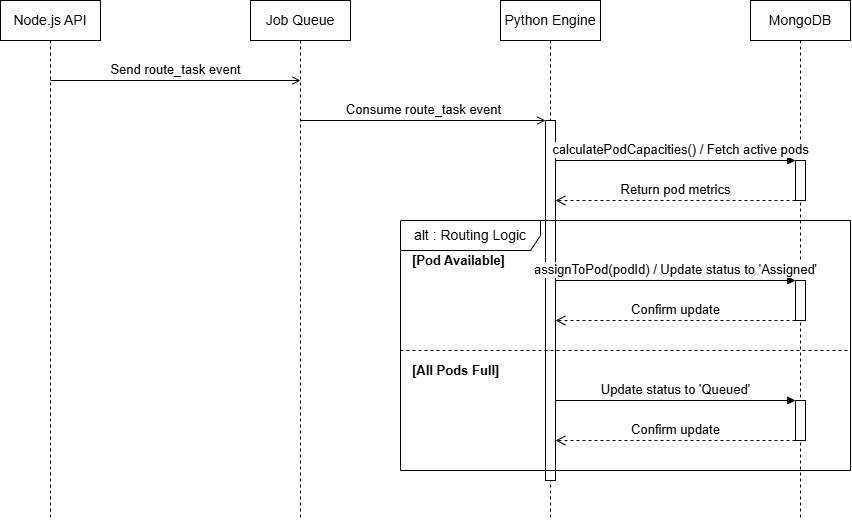

The diagram above was exported from draw.io. Its source (the exported page's mxGraphModel, read from the mxfile embedded in the PNG):
<mxGraphModel dx="1288" dy="668" grid="1" gridSize="10" guides="1" tooltips="1" connect="1" arrows="1" fold="1" page="1" pageScale="1" pageWidth="850" pageHeight="1100" math="0" shadow="0">
  <root>
    <mxCell id="0" />
    <mxCell id="1" parent="0" />
    <mxCell id="LL1" parent="1" style="shape=umlLifeline;perimeter=lifelinePerimeter;whiteSpace=wrap;html=1;container=1;dropTarget=0;collapsible=0;recursiveResize=0;outlineConnect=0;portConstraint=eastwest;newEdgeStyle={&quot;edgeStyle&quot;:&quot;elbowEdgeStyle&quot;,&quot;elbow&quot;:&quot;vertical&quot;,&quot;curved&quot;:0,&quot;rounded&quot;:0};fontSize=14;" value="Node.js API" vertex="1">
      <mxGeometry height="520" width="100" x="100" y="40" as="geometry" />
    </mxCell>
    <mxCell id="LL2" parent="1" style="shape=umlLifeline;perimeter=lifelinePerimeter;whiteSpace=wrap;html=1;container=1;dropTarget=0;collapsible=0;recursiveResize=0;outlineConnect=0;portConstraint=eastwest;newEdgeStyle={&quot;edgeStyle&quot;:&quot;elbowEdgeStyle&quot;,&quot;elbow&quot;:&quot;vertical&quot;,&quot;curved&quot;:0,&quot;rounded&quot;:0};fontSize=14;" value="Job Queue" vertex="1">
      <mxGeometry height="520" width="100" x="350" y="40" as="geometry" />
    </mxCell>
    <mxCell id="LL3" parent="1" style="shape=umlLifeline;perimeter=lifelinePerimeter;whiteSpace=wrap;html=1;container=1;dropTarget=0;collapsible=0;recursiveResize=0;outlineConnect=0;portConstraint=eastwest;newEdgeStyle={&quot;edgeStyle&quot;:&quot;elbowEdgeStyle&quot;,&quot;elbow&quot;:&quot;vertical&quot;,&quot;curved&quot;:0,&quot;rounded&quot;:0};fontSize=14;" value="Python Engine" vertex="1">
      <mxGeometry height="520" width="100" x="600" y="40" as="geometry" />
    </mxCell>
    <mxCell id="ACT_PY" parent="LL3" style="html=1;points=[];perimeter=orthogonalPerimeter;outlineConnect=0;targetShapes=umlLifeline;portConstraint=eastwest;newEdgeStyle={&quot;curved&quot;:0,&quot;rounded&quot;:0};" value="" vertex="1">
      <mxGeometry height="360" width="10" x="45" y="120" as="geometry" />
    </mxCell>
    <mxCell id="LL4" parent="1" style="shape=umlLifeline;perimeter=lifelinePerimeter;whiteSpace=wrap;html=1;container=1;dropTarget=0;collapsible=0;recursiveResize=0;outlineConnect=0;portConstraint=eastwest;newEdgeStyle={&quot;edgeStyle&quot;:&quot;elbowEdgeStyle&quot;,&quot;elbow&quot;:&quot;vertical&quot;,&quot;curved&quot;:0,&quot;rounded&quot;:0};fontSize=14;" value="MongoDB" vertex="1">
      <mxGeometry height="520" width="100" x="850" y="40" as="geometry" />
    </mxCell>
    <mxCell id="ACT_DB1" parent="LL4" style="html=1;points=[];perimeter=orthogonalPerimeter;outlineConnect=0;targetShapes=umlLifeline;portConstraint=eastwest;newEdgeStyle={&quot;curved&quot;:0,&quot;rounded&quot;:0};" value="" vertex="1">
      <mxGeometry height="40" width="10" x="45" y="160" as="geometry" />
    </mxCell>
    <mxCell id="ACT_DB2" parent="LL4" style="html=1;points=[];perimeter=orthogonalPerimeter;outlineConnect=0;targetShapes=umlLifeline;portConstraint=eastwest;newEdgeStyle={&quot;curved&quot;:0,&quot;rounded&quot;:0};" value="" vertex="1">
      <mxGeometry height="40" width="10" x="45" y="280" as="geometry" />
    </mxCell>
    <mxCell id="ACT_DB3" parent="LL4" style="html=1;points=[];perimeter=orthogonalPerimeter;outlineConnect=0;targetShapes=umlLifeline;portConstraint=eastwest;newEdgeStyle={&quot;curved&quot;:0,&quot;rounded&quot;:0};" value="" vertex="1">
      <mxGeometry height="40" width="10" x="45" y="400" as="geometry" />
    </mxCell>
    <mxCell id="M1" edge="1" parent="1" style="html=1;verticalAlign=bottom;endArrow=open;endFill=0;edgeStyle=orthogonalEdgeStyle;rounded=0;fontSize=13;" value="Send route_task event">
      <mxGeometry relative="1" as="geometry">
        <mxPoint x="150" y="120" as="sourcePoint" />
        <mxPoint x="400" y="120" as="targetPoint" />
      </mxGeometry>
    </mxCell>
    <mxCell id="M2" edge="1" parent="1" style="html=1;verticalAlign=bottom;endArrow=open;endFill=0;edgeStyle=orthogonalEdgeStyle;rounded=0;fontSize=13;" value="Consume route_task event">
      <mxGeometry relative="1" as="geometry">
        <mxPoint x="400" y="160" as="sourcePoint" />
        <mxPoint x="645" y="160" as="targetPoint" />
      </mxGeometry>
    </mxCell>
    <mxCell id="M3" edge="1" parent="1" style="html=1;verticalAlign=bottom;endArrow=block;endFill=1;edgeStyle=orthogonalEdgeStyle;rounded=0;fontSize=13;" value="calculatePodCapacities() / Fetch active pods">
      <mxGeometry relative="1" x="0.04" as="geometry">
        <mxPoint as="offset" />
        <mxPoint x="655" y="200" as="sourcePoint" />
        <mxPoint x="895" y="200" as="targetPoint" />
      </mxGeometry>
    </mxCell>
    <mxCell id="M4" edge="1" parent="1" style="html=1;verticalAlign=bottom;endArrow=open;endFill=0;dashed=1;endSize=8;edgeStyle=orthogonalEdgeStyle;rounded=0;fontSize=13;" value="Return pod metrics">
      <mxGeometry relative="1" as="geometry">
        <mxPoint x="895" y="240" as="sourcePoint" />
        <mxPoint x="655" y="240" as="targetPoint" />
      </mxGeometry>
    </mxCell>
    <mxCell id="ALT" parent="1" style="shape=umlFrame;whiteSpace=wrap;html=1;pointerEvents=0;fontSize=14;width=140;height=30;" value="alt : Routing Logic" vertex="1">
      <mxGeometry height="250" width="450" x="500" y="260" as="geometry" />
    </mxCell>
    <mxCell id="ALT_T1" parent="1" style="text;html=1;whiteSpace=wrap;strokeColor=none;fillColor=none;align=left;verticalAlign=middle;rounded=0;fontSize=13;fontStyle=1" value="[Pod Available]" vertex="1">
      <mxGeometry height="20" width="120" x="510" y="290" as="geometry" />
    </mxCell>
    <mxCell id="M5" edge="1" parent="1" style="html=1;verticalAlign=bottom;endArrow=block;endFill=1;edgeStyle=orthogonalEdgeStyle;rounded=0;fontSize=13;" value="assignToPod(podId) / Update status to 'Assigned'">
      <mxGeometry relative="1" as="geometry">
        <mxPoint x="655" y="320" as="sourcePoint" />
        <mxPoint x="895" y="320" as="targetPoint" />
      </mxGeometry>
    </mxCell>
    <mxCell id="M6" edge="1" parent="1" style="html=1;verticalAlign=bottom;endArrow=open;endFill=0;dashed=1;endSize=8;edgeStyle=orthogonalEdgeStyle;rounded=0;fontSize=13;" value="Confirm update">
      <mxGeometry relative="1" as="geometry">
        <mxPoint x="895" y="360" as="sourcePoint" />
        <mxPoint x="655" y="360" as="targetPoint" />
      </mxGeometry>
    </mxCell>
    <mxCell id="DL_ALT" edge="1" parent="1" source="ALT" style="endArrow=none;dashed=1;html=1;rounded=0;fontSize=12;exitX=0;exitY=0.52;exitDx=0;exitDy=0;exitPerimeter=0;entryX=1;entryY=0.52;entryDx=0;entryDy=0;entryPerimeter=0;" target="ALT" value="">
      <mxGeometry relative="1" as="geometry">
        <mxPoint x="500" y="390" as="sourcePoint" />
        <mxPoint x="950" y="390" as="targetPoint" />
      </mxGeometry>
    </mxCell>
    <mxCell id="ALT_T2" parent="1" style="text;html=1;whiteSpace=wrap;strokeColor=none;fillColor=none;align=left;verticalAlign=middle;rounded=0;fontSize=13;fontStyle=1" value="[All Pods Full]" vertex="1">
      <mxGeometry height="20" width="120" x="510" y="400" as="geometry" />
    </mxCell>
    <mxCell id="M7" edge="1" parent="1" style="html=1;verticalAlign=bottom;endArrow=block;endFill=1;edgeStyle=orthogonalEdgeStyle;rounded=0;fontSize=13;" value="Update status to 'Queued'">
      <mxGeometry relative="1" as="geometry">
        <mxPoint x="655" y="440" as="sourcePoint" />
        <mxPoint x="895" y="440" as="targetPoint" />
      </mxGeometry>
    </mxCell>
    <mxCell id="M8" edge="1" parent="1" style="html=1;verticalAlign=bottom;endArrow=open;endFill=0;dashed=1;endSize=8;edgeStyle=orthogonalEdgeStyle;rounded=0;fontSize=13;" value="Confirm update">
      <mxGeometry relative="1" as="geometry">
        <mxPoint x="895" y="480" as="sourcePoint" />
        <mxPoint x="655" y="480" as="targetPoint" />
      </mxGeometry>
    </mxCell>
  </root>
</mxGraphModel>